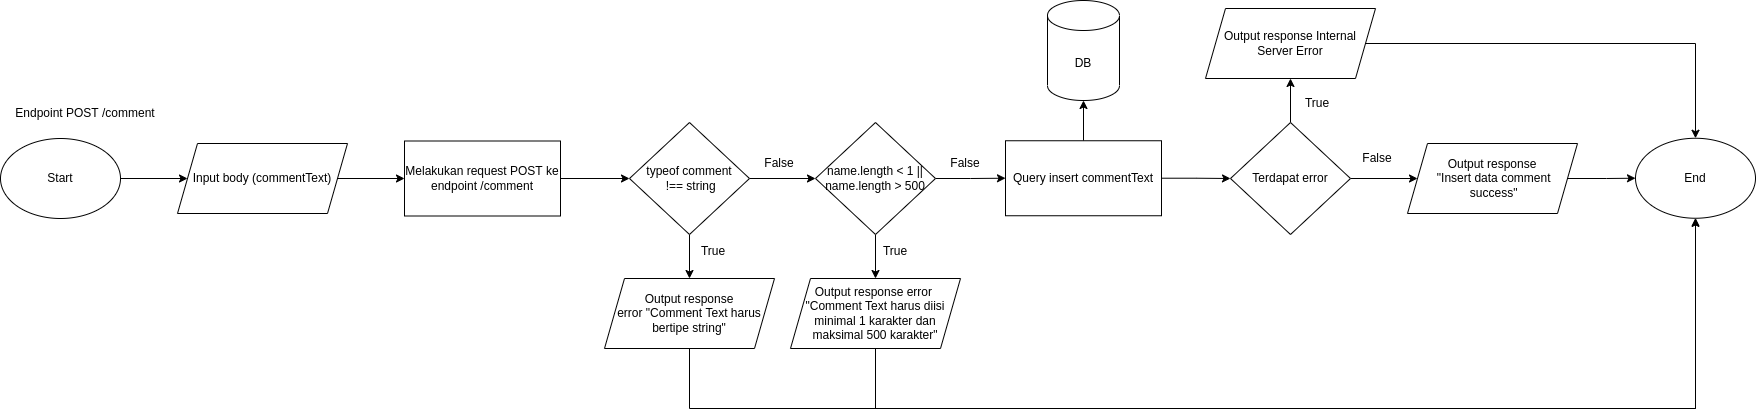

The diagram above was exported from draw.io. Its source (the exported page's mxGraphModel, read from the mxfile embedded in the PNG):
<mxGraphModel dx="1583" dy="570" grid="1" gridSize="10" guides="1" tooltips="1" connect="1" arrows="1" fold="1" page="1" pageScale="1" pageWidth="827" pageHeight="1169" math="0" shadow="0">
  <root>
    <mxCell id="0" />
    <mxCell id="1" parent="0" />
    <mxCell id="tI6alnKEP4bBMhDFrzwk-68" style="edgeStyle=orthogonalEdgeStyle;rounded=0;orthogonalLoop=1;jettySize=auto;html=1;" edge="1" parent="1" source="tI6alnKEP4bBMhDFrzwk-69" target="tI6alnKEP4bBMhDFrzwk-72">
      <mxGeometry relative="1" as="geometry" />
    </mxCell>
    <mxCell id="tI6alnKEP4bBMhDFrzwk-69" value="Start" style="ellipse;whiteSpace=wrap;html=1;" vertex="1" parent="1">
      <mxGeometry x="30" y="1000" width="120" height="80" as="geometry" />
    </mxCell>
    <mxCell id="tI6alnKEP4bBMhDFrzwk-70" value="Endpoint POST /comment" style="text;html=1;strokeColor=none;fillColor=none;align=center;verticalAlign=middle;whiteSpace=wrap;rounded=0;" vertex="1" parent="1">
      <mxGeometry x="40" y="960" width="150" height="30" as="geometry" />
    </mxCell>
    <mxCell id="tI6alnKEP4bBMhDFrzwk-71" style="edgeStyle=orthogonalEdgeStyle;rounded=0;orthogonalLoop=1;jettySize=auto;html=1;" edge="1" parent="1" source="tI6alnKEP4bBMhDFrzwk-72" target="tI6alnKEP4bBMhDFrzwk-102">
      <mxGeometry relative="1" as="geometry" />
    </mxCell>
    <mxCell id="tI6alnKEP4bBMhDFrzwk-72" value="Input body (commentText)" style="shape=parallelogram;perimeter=parallelogramPerimeter;whiteSpace=wrap;html=1;fixedSize=1;" vertex="1" parent="1">
      <mxGeometry x="207" y="1005" width="170" height="70" as="geometry" />
    </mxCell>
    <mxCell id="tI6alnKEP4bBMhDFrzwk-73" style="edgeStyle=orthogonalEdgeStyle;rounded=0;orthogonalLoop=1;jettySize=auto;html=1;" edge="1" parent="1" source="tI6alnKEP4bBMhDFrzwk-75" target="tI6alnKEP4bBMhDFrzwk-78">
      <mxGeometry relative="1" as="geometry" />
    </mxCell>
    <mxCell id="tI6alnKEP4bBMhDFrzwk-74" style="edgeStyle=orthogonalEdgeStyle;rounded=0;orthogonalLoop=1;jettySize=auto;html=1;" edge="1" parent="1" source="tI6alnKEP4bBMhDFrzwk-75" target="tI6alnKEP4bBMhDFrzwk-81">
      <mxGeometry relative="1" as="geometry" />
    </mxCell>
    <mxCell id="tI6alnKEP4bBMhDFrzwk-75" value="typeof comment&lt;br&gt;&amp;nbsp;!== string" style="rhombus;whiteSpace=wrap;html=1;" vertex="1" parent="1">
      <mxGeometry x="659" y="984" width="120" height="112" as="geometry" />
    </mxCell>
    <mxCell id="tI6alnKEP4bBMhDFrzwk-76" style="edgeStyle=orthogonalEdgeStyle;rounded=0;orthogonalLoop=1;jettySize=auto;html=1;" edge="1" parent="1" source="tI6alnKEP4bBMhDFrzwk-78" target="tI6alnKEP4bBMhDFrzwk-91">
      <mxGeometry relative="1" as="geometry">
        <mxPoint x="1035" y="1040" as="targetPoint" />
      </mxGeometry>
    </mxCell>
    <mxCell id="tI6alnKEP4bBMhDFrzwk-77" style="edgeStyle=orthogonalEdgeStyle;rounded=0;orthogonalLoop=1;jettySize=auto;html=1;" edge="1" parent="1" source="tI6alnKEP4bBMhDFrzwk-78" target="tI6alnKEP4bBMhDFrzwk-83">
      <mxGeometry relative="1" as="geometry" />
    </mxCell>
    <mxCell id="tI6alnKEP4bBMhDFrzwk-78" value="name.length &amp;lt; 1 || name.length &amp;gt; 500" style="rhombus;whiteSpace=wrap;html=1;" vertex="1" parent="1">
      <mxGeometry x="845" y="984" width="120" height="112" as="geometry" />
    </mxCell>
    <mxCell id="tI6alnKEP4bBMhDFrzwk-79" value="End" style="ellipse;whiteSpace=wrap;html=1;" vertex="1" parent="1">
      <mxGeometry x="1665" y="999.75" width="120" height="80" as="geometry" />
    </mxCell>
    <mxCell id="tI6alnKEP4bBMhDFrzwk-80" style="edgeStyle=orthogonalEdgeStyle;rounded=0;orthogonalLoop=1;jettySize=auto;html=1;" edge="1" parent="1" source="tI6alnKEP4bBMhDFrzwk-81" target="tI6alnKEP4bBMhDFrzwk-79">
      <mxGeometry relative="1" as="geometry">
        <mxPoint x="755" y="1320" as="targetPoint" />
        <Array as="points">
          <mxPoint x="719" y="1270" />
          <mxPoint x="1725" y="1270" />
        </Array>
      </mxGeometry>
    </mxCell>
    <mxCell id="tI6alnKEP4bBMhDFrzwk-81" value="Output response&lt;br&gt;error &quot;Comment Text harus bertipe string&quot;" style="shape=parallelogram;perimeter=parallelogramPerimeter;whiteSpace=wrap;html=1;fixedSize=1;" vertex="1" parent="1">
      <mxGeometry x="634" y="1140" width="170" height="70" as="geometry" />
    </mxCell>
    <mxCell id="tI6alnKEP4bBMhDFrzwk-82" style="edgeStyle=orthogonalEdgeStyle;rounded=0;orthogonalLoop=1;jettySize=auto;html=1;" edge="1" parent="1" source="tI6alnKEP4bBMhDFrzwk-83" target="tI6alnKEP4bBMhDFrzwk-79">
      <mxGeometry relative="1" as="geometry">
        <Array as="points">
          <mxPoint x="905" y="1270" />
          <mxPoint x="1725" y="1270" />
        </Array>
      </mxGeometry>
    </mxCell>
    <mxCell id="tI6alnKEP4bBMhDFrzwk-83" value="Output response error &lt;br&gt;&quot;Comment Text harus diisi minimal 1 karakter dan maksimal 500 karakter&quot;" style="shape=parallelogram;perimeter=parallelogramPerimeter;whiteSpace=wrap;html=1;fixedSize=1;" vertex="1" parent="1">
      <mxGeometry x="820" y="1140" width="170" height="70" as="geometry" />
    </mxCell>
    <mxCell id="tI6alnKEP4bBMhDFrzwk-84" value="True" style="text;html=1;strokeColor=none;fillColor=none;align=center;verticalAlign=middle;whiteSpace=wrap;rounded=0;" vertex="1" parent="1">
      <mxGeometry x="713" y="1098" width="60" height="30" as="geometry" />
    </mxCell>
    <mxCell id="tI6alnKEP4bBMhDFrzwk-85" value="False" style="text;html=1;strokeColor=none;fillColor=none;align=center;verticalAlign=middle;whiteSpace=wrap;rounded=0;" vertex="1" parent="1">
      <mxGeometry x="779" y="1010" width="60" height="30" as="geometry" />
    </mxCell>
    <mxCell id="tI6alnKEP4bBMhDFrzwk-86" value="False" style="text;html=1;strokeColor=none;fillColor=none;align=center;verticalAlign=middle;whiteSpace=wrap;rounded=0;" vertex="1" parent="1">
      <mxGeometry x="965" y="1010" width="60" height="30" as="geometry" />
    </mxCell>
    <mxCell id="tI6alnKEP4bBMhDFrzwk-87" value="True" style="text;html=1;strokeColor=none;fillColor=none;align=center;verticalAlign=middle;whiteSpace=wrap;rounded=0;" vertex="1" parent="1">
      <mxGeometry x="895" y="1098" width="60" height="30" as="geometry" />
    </mxCell>
    <mxCell id="tI6alnKEP4bBMhDFrzwk-88" value="DB" style="shape=cylinder3;whiteSpace=wrap;html=1;boundedLbl=1;backgroundOutline=1;size=15;" vertex="1" parent="1">
      <mxGeometry x="1077" y="862" width="72" height="100" as="geometry" />
    </mxCell>
    <mxCell id="tI6alnKEP4bBMhDFrzwk-89" style="edgeStyle=orthogonalEdgeStyle;rounded=0;orthogonalLoop=1;jettySize=auto;html=1;" edge="1" parent="1" source="tI6alnKEP4bBMhDFrzwk-91" target="tI6alnKEP4bBMhDFrzwk-88">
      <mxGeometry relative="1" as="geometry" />
    </mxCell>
    <mxCell id="tI6alnKEP4bBMhDFrzwk-90" style="edgeStyle=orthogonalEdgeStyle;rounded=0;orthogonalLoop=1;jettySize=auto;html=1;" edge="1" parent="1" source="tI6alnKEP4bBMhDFrzwk-91" target="tI6alnKEP4bBMhDFrzwk-94">
      <mxGeometry relative="1" as="geometry" />
    </mxCell>
    <mxCell id="tI6alnKEP4bBMhDFrzwk-91" value="Query insert commentText" style="whiteSpace=wrap;html=1;" vertex="1" parent="1">
      <mxGeometry x="1035" y="1002.25" width="156" height="75" as="geometry" />
    </mxCell>
    <mxCell id="tI6alnKEP4bBMhDFrzwk-92" style="edgeStyle=orthogonalEdgeStyle;rounded=0;orthogonalLoop=1;jettySize=auto;html=1;" edge="1" parent="1" source="tI6alnKEP4bBMhDFrzwk-94" target="tI6alnKEP4bBMhDFrzwk-96">
      <mxGeometry relative="1" as="geometry" />
    </mxCell>
    <mxCell id="tI6alnKEP4bBMhDFrzwk-93" style="edgeStyle=orthogonalEdgeStyle;rounded=0;orthogonalLoop=1;jettySize=auto;html=1;" edge="1" parent="1" source="tI6alnKEP4bBMhDFrzwk-94" target="tI6alnKEP4bBMhDFrzwk-98">
      <mxGeometry relative="1" as="geometry" />
    </mxCell>
    <mxCell id="tI6alnKEP4bBMhDFrzwk-94" value="Terdapat error" style="rhombus;whiteSpace=wrap;html=1;" vertex="1" parent="1">
      <mxGeometry x="1260" y="984" width="120" height="112" as="geometry" />
    </mxCell>
    <mxCell id="tI6alnKEP4bBMhDFrzwk-95" style="edgeStyle=orthogonalEdgeStyle;rounded=0;orthogonalLoop=1;jettySize=auto;html=1;" edge="1" parent="1" source="tI6alnKEP4bBMhDFrzwk-96" target="tI6alnKEP4bBMhDFrzwk-79">
      <mxGeometry relative="1" as="geometry">
        <mxPoint x="1727" y="1000" as="targetPoint" />
      </mxGeometry>
    </mxCell>
    <mxCell id="tI6alnKEP4bBMhDFrzwk-96" value="Output response Internal Server Error" style="shape=parallelogram;perimeter=parallelogramPerimeter;whiteSpace=wrap;html=1;fixedSize=1;" vertex="1" parent="1">
      <mxGeometry x="1235" y="870" width="170" height="70" as="geometry" />
    </mxCell>
    <mxCell id="tI6alnKEP4bBMhDFrzwk-97" style="edgeStyle=orthogonalEdgeStyle;rounded=0;orthogonalLoop=1;jettySize=auto;html=1;" edge="1" parent="1" source="tI6alnKEP4bBMhDFrzwk-98" target="tI6alnKEP4bBMhDFrzwk-79">
      <mxGeometry relative="1" as="geometry">
        <mxPoint x="1667" y="1040" as="targetPoint" />
      </mxGeometry>
    </mxCell>
    <mxCell id="tI6alnKEP4bBMhDFrzwk-98" value="Output response&lt;br&gt;&amp;nbsp;&quot;Insert data comment&lt;br&gt;&amp;nbsp;success&quot;" style="shape=parallelogram;perimeter=parallelogramPerimeter;whiteSpace=wrap;html=1;fixedSize=1;" vertex="1" parent="1">
      <mxGeometry x="1437" y="1005" width="170" height="70" as="geometry" />
    </mxCell>
    <mxCell id="tI6alnKEP4bBMhDFrzwk-99" value="True" style="text;html=1;strokeColor=none;fillColor=none;align=center;verticalAlign=middle;whiteSpace=wrap;rounded=0;" vertex="1" parent="1">
      <mxGeometry x="1317" y="950" width="60" height="30" as="geometry" />
    </mxCell>
    <mxCell id="tI6alnKEP4bBMhDFrzwk-100" value="False" style="text;html=1;strokeColor=none;fillColor=none;align=center;verticalAlign=middle;whiteSpace=wrap;rounded=0;" vertex="1" parent="1">
      <mxGeometry x="1377" y="1005" width="60" height="30" as="geometry" />
    </mxCell>
    <mxCell id="tI6alnKEP4bBMhDFrzwk-101" style="edgeStyle=orthogonalEdgeStyle;rounded=0;orthogonalLoop=1;jettySize=auto;html=1;" edge="1" parent="1" source="tI6alnKEP4bBMhDFrzwk-102" target="tI6alnKEP4bBMhDFrzwk-75">
      <mxGeometry relative="1" as="geometry" />
    </mxCell>
    <mxCell id="tI6alnKEP4bBMhDFrzwk-102" value="Melakukan request POST ke endpoint /comment" style="whiteSpace=wrap;html=1;" vertex="1" parent="1">
      <mxGeometry x="434" y="1002.5" width="156" height="75" as="geometry" />
    </mxCell>
  </root>
</mxGraphModel>